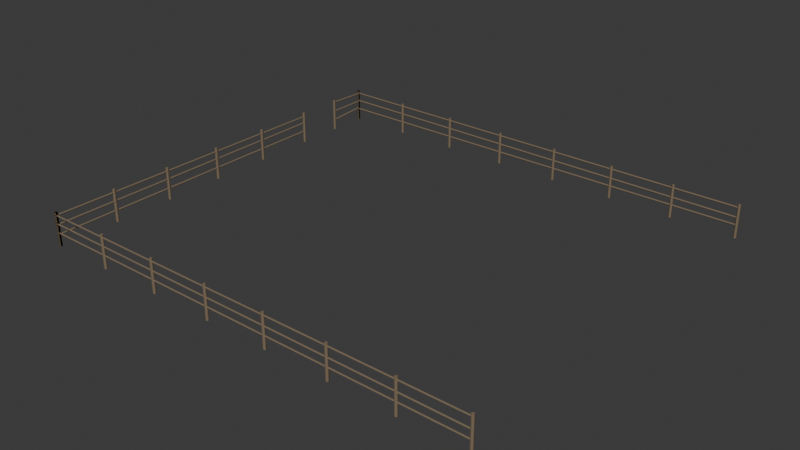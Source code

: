 # Source: izba-fence-3.blend  (saved by Blender 5.3.31; exported with 4.5.12 LTS)
import bpy
from mathutils import Matrix  # noqa: F401  (used for matrix-valued properties, if any)

bpy.ops.wm.read_factory_settings(use_empty=True)
scene = bpy.context.scene
scene.name = 'Scene'

# ---- collections
col_collection = bpy.data.collections.new('Collection'); scene.collection.children.link(col_collection)

# ---- materials (node trees are filled in below, after node groups)
mat_7a6a56 = bpy.data.materials.new('#7a6a56')
mat_7a6a56.diffuse_color = (0.1975, 0.145, 0.09152, 1.0)

# ---- material node trees
mat_7a6a56.use_nodes = True; mat_7a6a56.node_tree.nodes.clear()
_N = mat_7a6a56.node_tree.nodes; _L = mat_7a6a56.node_tree.links
n0 = _N.new('ShaderNodeBsdfPrincipled'); n0.name = 'Principled BSDF'; n0.location = (-200, 100)
n0.inputs[0].default_value = (0.1975, 0.145, 0.09152, 1.0)
n0.inputs[2].default_value = 0.85
n0.inputs[10].default_value = 0.005
n1 = _N.new('ShaderNodeOutputMaterial'); n1.name = 'Material Output'; n1.location = (200, 100)
_L.new(n0.outputs[0], n1.inputs[0])
n1.is_active_output = True

# ---- world
world_world = bpy.data.worlds.new('World'); scene.world = world_world
world_world.use_nodes = True; world_world.node_tree.nodes.clear()
_N = world_world.node_tree.nodes; _L = world_world.node_tree.links
n0 = _N.new('ShaderNodeOutputWorld'); n0.name = 'World Output'; n0.location = (200, 100)
n1 = _N.new('ShaderNodeBackground'); n1.name = 'Background'; n1.location = (-200, 100)
n1.inputs[0].default_value = (0.05088, 0.05088, 0.05088, 1.0)
_L.new(n1.outputs[0], n0.inputs[0])
n0.is_active_output = True
world_world.color = (0.05088, 0.05088, 0.05088)
world_world.sun_shadow_jitter_overblur = 0.0

# ---- meshes
me_00__7a6a56 = bpy.data.meshes.new('00_#7a6a56')
me_00__7a6a56.from_pydata([(-2.66, -7.5, 0.0), (-2.619, -7.557, 0.0), (-2.551, -7.535, 0.0), (-2.551, -7.465, 0.0), (-2.619, -7.443, 0.0), (-2.66, -7.5, 1.25), (-2.619, -7.557, 1.25), (-2.551, -7.535, 1.25), (-2.551, -7.465, 1.25), (-2.619, -7.443, 1.25), (-2.66, -7.5, 0.0), (-2.619, -7.557, 0.0), (-2.551, -7.535, 0.0), (-2.551, -7.465, 0.0), (-2.619, -7.443, 0.0), (-2.66, -7.5, 1.25), (-2.619, -7.557, 1.25), (-2.551, -7.535, 1.25), (-2.551, -7.465, 1.25), (-2.619, -7.443, 1.25), (-2.66, -5.16, 0.0), (-2.619, -5.217, 0.0), (-2.551, -5.195, 0.0), (-2.551, -5.125, 0.0), (-2.619, -5.103, 0.0), (-2.66, -5.16, 1.25), (-2.619, -5.217, 1.25), (-2.551, -5.195, 1.25), (-2.551, -5.125, 1.25), (-2.619, -5.103, 1.25), (-2.66, -5.16, 0.0), (-2.619, -5.217, 0.0), (-2.551, -5.195, 0.0), (-2.551, -5.125, 0.0), (-2.619, -5.103, 0.0), (-2.66, -5.16, 1.25), (-2.619, -5.217, 1.25), (-2.551, -5.195, 1.25), (-2.551, -5.125, 1.25), (-2.619, -5.103, 1.25), (-2.66, -2.82, 0.0), (-2.619, -2.877, 0.0), (-2.551, -2.855, 0.0), (-2.551, -2.785, 0.0), (-2.619, -2.763, 0.0), (-2.66, -2.82, 1.25), (-2.619, -2.877, 1.25), (-2.551, -2.855, 1.25), (-2.551, -2.785, 1.25), (-2.619, -2.763, 1.25), (-2.66, -2.82, 0.0), (-2.619, -2.877, 0.0), (-2.551, -2.855, 0.0), (-2.551, -2.785, 0.0), (-2.619, -2.763, 0.0), (-2.66, -2.82, 1.25), (-2.619, -2.877, 1.25), (-2.551, -2.855, 1.25), (-2.551, -2.785, 1.25), (-2.619, -2.763, 1.25), (-2.66, -0.48, 0.0), (-2.619, -0.5371, 0.0), (-2.551, -0.5153, 0.0), (-2.551, -0.4447, 0.0), (-2.619, -0.4229, 0.0), (-2.66, -0.48, 1.25), (-2.619, -0.5371, 1.25), (-2.551, -0.5153, 1.25), (-2.551, -0.4447, 1.25), (-2.619, -0.4229, 1.25), (-2.66, -0.48, 0.0), (-2.619, -0.5371, 0.0), (-2.551, -0.5153, 0.0), (-2.551, -0.4447, 0.0), (-2.619, -0.4229, 0.0), (-2.66, -0.48, 1.25), (-2.619, -0.5371, 1.25), (-2.551, -0.5153, 1.25), (-2.551, -0.4447, 1.25), (-2.619, -0.4229, 1.25), (-2.66, 1.86, 0.0), (-2.619, 1.803, 0.0), (-2.551, 1.825, 0.0), (-2.551, 1.895, 0.0), (-2.619, 1.917, 0.0), (-2.66, 1.86, 1.25), (-2.619, 1.803, 1.25), (-2.551, 1.825, 1.25), (-2.551, 1.895, 1.25), (-2.619, 1.917, 1.25), (-2.66, 1.86, 0.0), (-2.619, 1.803, 0.0), (-2.551, 1.825, 0.0), (-2.551, 1.895, 0.0), (-2.619, 1.917, 0.0), (-2.66, 1.86, 1.25), (-2.619, 1.803, 1.25), (-2.551, 1.825, 1.25), (-2.551, 1.895, 1.25), (-2.619, 1.917, 1.25), (-2.66, 4.2, 0.0), (-2.619, 4.143, 0.0), (-2.551, 4.165, 0.0), (-2.551, 4.235, 0.0), (-2.619, 4.257, 0.0), (-2.66, 4.2, 1.25), (-2.619, 4.143, 1.25), (-2.551, 4.165, 1.25), (-2.551, 4.235, 1.25), (-2.619, 4.257, 1.25), (-2.66, 4.2, 0.0), (-2.619, 4.143, 0.0), (-2.551, 4.165, 0.0), (-2.551, 4.235, 0.0), (-2.619, 4.257, 0.0), (-2.66, 4.2, 1.25), (-2.619, 4.143, 1.25), (-2.551, 4.165, 1.25), (-2.551, 4.235, 1.25), (-2.619, 4.257, 1.25), (-2.635, -7.5, 0.4238), (-2.6, -7.5, 0.4588), (-2.565, -7.5, 0.4238), (-2.6, -7.5, 0.3888), (-2.635, 4.2, 0.4544), (-2.6, 4.2, 0.4894), (-2.565, 4.2, 0.4544), (-2.6, 4.2, 0.4194), (-2.635, -7.5, 0.4238), (-2.6, -7.5, 0.4588), (-2.565, -7.5, 0.4238), (-2.6, -7.5, 0.3888), (-2.635, 4.2, 0.4544), (-2.6, 4.2, 0.4894), (-2.565, 4.2, 0.4544), (-2.6, 4.2, 0.4194), (-2.635, -7.5, 0.787), (-2.6, -7.5, 0.822), (-2.565, -7.5, 0.787), (-2.6, -7.5, 0.752), (-2.635, 4.2, 0.8104), (-2.6, 4.2, 0.8454), (-2.565, 4.2, 0.8104), (-2.6, 4.2, 0.7754), (-2.635, -7.5, 0.787), (-2.6, -7.5, 0.822), (-2.565, -7.5, 0.787), (-2.6, -7.5, 0.752), (-2.635, 4.2, 0.8104), (-2.6, 4.2, 0.8454), (-2.565, 4.2, 0.8104), (-2.6, 4.2, 0.7754), (-2.635, -7.5, 1.133), (-2.6, -7.5, 1.168), (-2.565, -7.5, 1.133), (-2.6, -7.5, 1.098), (-2.635, 4.2, 1.077), (-2.6, 4.2, 1.112), (-2.565, 4.2, 1.077), (-2.6, 4.2, 1.042), (-2.635, -7.5, 1.133), (-2.6, -7.5, 1.168), (-2.565, -7.5, 1.133), (-2.6, -7.5, 1.098), (-2.635, 4.2, 1.077), (-2.6, 4.2, 1.112), (-2.565, 4.2, 1.077), (-2.6, 4.2, 1.042), (-2.66, 6.0, 0.0), (-2.619, 5.943, 0.0), (-2.551, 5.965, 0.0), (-2.551, 6.035, 0.0), (-2.619, 6.057, 0.0), (-2.66, 6.0, 1.25), (-2.619, 5.943, 1.25), (-2.551, 5.965, 1.25), (-2.551, 6.035, 1.25), (-2.619, 6.057, 1.25), (-2.66, 6.0, 0.0), (-2.619, 5.943, 0.0), (-2.551, 5.965, 0.0), (-2.551, 6.035, 0.0), (-2.619, 6.057, 0.0), (-2.66, 6.0, 1.25), (-2.619, 5.943, 1.25), (-2.551, 5.965, 1.25), (-2.551, 6.035, 1.25), (-2.619, 6.057, 1.25), (-2.66, 7.5, 0.0), (-2.619, 7.443, 0.0), (-2.551, 7.465, 0.0), (-2.551, 7.535, 0.0), (-2.619, 7.557, 0.0), (-2.66, 7.5, 1.25), (-2.619, 7.443, 1.25), (-2.551, 7.465, 1.25), (-2.551, 7.535, 1.25), (-2.619, 7.557, 1.25), (-2.66, 7.5, 0.0), (-2.619, 7.443, 0.0), (-2.551, 7.465, 0.0), (-2.551, 7.535, 0.0), (-2.619, 7.557, 0.0), (-2.66, 7.5, 1.25), (-2.619, 7.443, 1.25), (-2.551, 7.465, 1.25), (-2.551, 7.535, 1.25), (-2.619, 7.557, 1.25), (-2.635, 6.0, 0.4013), (-2.6, 5.998, 0.4363), (-2.565, 6.0, 0.4013), (-2.6, 6.002, 0.3664), (-2.635, 7.5, 0.4837), (-2.6, 7.498, 0.5187), (-2.565, 7.5, 0.4837), (-2.6, 7.502, 0.4488), (-2.635, 6.0, 0.4013), (-2.6, 5.998, 0.4363), (-2.565, 6.0, 0.4013), (-2.6, 6.002, 0.3664), (-2.635, 7.5, 0.4837), (-2.6, 7.498, 0.5187), (-2.565, 7.5, 0.4837), (-2.6, 7.502, 0.4488), (-2.635, 6.0, 0.7759), (-2.6, 6.0, 0.8109), (-2.565, 6.0, 0.7759), (-2.6, 6.0, 0.7409), (-2.635, 7.5, 0.7734), (-2.6, 7.5, 0.8084), (-2.565, 7.5, 0.7734), (-2.6, 7.5, 0.7384), (-2.635, 6.0, 0.7759), (-2.6, 6.0, 0.8109), (-2.565, 6.0, 0.7759), (-2.6, 6.0, 0.7409), (-2.635, 7.5, 0.7734), (-2.6, 7.5, 0.8084), (-2.565, 7.5, 0.7734), (-2.6, 7.5, 0.7384), (-2.635, 6.0, 1.17), (-2.6, 6.001, 1.205), (-2.565, 6.0, 1.17), (-2.6, 5.999, 1.135), (-2.635, 7.5, 1.117), (-2.6, 7.501, 1.152), (-2.565, 7.5, 1.117), (-2.6, 7.499, 1.082), (-2.635, 6.0, 1.17), (-2.6, 6.001, 1.205), (-2.565, 6.0, 1.17), (-2.6, 5.999, 1.135), (-2.635, 7.5, 1.117), (-2.6, 7.501, 1.152), (-2.565, 7.5, 1.117), (-2.6, 7.499, 1.082), (-2.66, -7.5, 0.0), (-2.619, -7.557, 0.0), (-2.551, -7.535, 0.0), (-2.551, -7.465, 0.0), (-2.619, -7.443, 0.0), (-2.66, -7.5, 1.25), (-2.619, -7.557, 1.25), (-2.551, -7.535, 1.25), (-2.551, -7.465, 1.25), (-2.619, -7.443, 1.25), (-2.66, -7.5, 0.0), (-2.619, -7.557, 0.0), (-2.551, -7.535, 0.0), (-2.551, -7.465, 0.0), (-2.619, -7.443, 0.0), (-2.66, -7.5, 1.25), (-2.619, -7.557, 1.25), (-2.551, -7.535, 1.25), (-2.551, -7.465, 1.25), (-2.619, -7.443, 1.25), (-0.2171, -7.5, 0.0), (-0.1757, -7.557, 0.0), (-0.1086, -7.535, 0.0), (-0.1086, -7.465, 0.0), (-0.1757, -7.443, 0.0), (-0.2171, -7.5, 1.25), (-0.1757, -7.557, 1.25), (-0.1086, -7.535, 1.25), (-0.1086, -7.465, 1.25), (-0.1757, -7.443, 1.25), (-0.2171, -7.5, 0.0), (-0.1757, -7.557, 0.0), (-0.1086, -7.535, 0.0), (-0.1086, -7.465, 0.0), (-0.1757, -7.443, 0.0), (-0.2171, -7.5, 1.25), (-0.1757, -7.557, 1.25), (-0.1086, -7.535, 1.25), (-0.1086, -7.465, 1.25), (-0.1757, -7.443, 1.25), (2.226, -7.5, 0.0), (2.267, -7.557, 0.0), (2.334, -7.535, 0.0), (2.334, -7.465, 0.0), (2.267, -7.443, 0.0), (2.226, -7.5, 1.25), (2.267, -7.557, 1.25), (2.334, -7.535, 1.25), (2.334, -7.465, 1.25), (2.267, -7.443, 1.25), (2.226, -7.5, 0.0), (2.267, -7.557, 0.0), (2.334, -7.535, 0.0), (2.334, -7.465, 0.0), (2.267, -7.443, 0.0), (2.226, -7.5, 1.25), (2.267, -7.557, 1.25), (2.334, -7.535, 1.25), (2.334, -7.465, 1.25), (2.267, -7.443, 1.25), (4.669, -7.5, 0.0), (4.71, -7.557, 0.0), (4.777, -7.535, 0.0), (4.777, -7.465, 0.0), (4.71, -7.443, 0.0), (4.669, -7.5, 1.25), (4.71, -7.557, 1.25), (4.777, -7.535, 1.25), (4.777, -7.465, 1.25), (4.71, -7.443, 1.25), (4.669, -7.5, 0.0), (4.71, -7.557, 0.0), (4.777, -7.535, 0.0), (4.777, -7.465, 0.0), (4.71, -7.443, 0.0), (4.669, -7.5, 1.25), (4.71, -7.557, 1.25), (4.777, -7.535, 1.25), (4.777, -7.465, 1.25), (4.71, -7.443, 1.25), (7.111, -7.5, 0.0), (7.153, -7.557, 0.0), (7.22, -7.535, 0.0), (7.22, -7.465, 0.0), (7.153, -7.443, 0.0), (7.111, -7.5, 1.25), (7.153, -7.557, 1.25), (7.22, -7.535, 1.25), (7.22, -7.465, 1.25), (7.153, -7.443, 1.25), (7.111, -7.5, 0.0), (7.153, -7.557, 0.0), (7.22, -7.535, 0.0), (7.22, -7.465, 0.0), (7.153, -7.443, 0.0), (7.111, -7.5, 1.25), (7.153, -7.557, 1.25), (7.22, -7.535, 1.25), (7.22, -7.465, 1.25), (7.153, -7.443, 1.25), (9.554, -7.5, 0.0), (9.596, -7.557, 0.0), (9.663, -7.535, 0.0), (9.663, -7.465, 0.0), (9.596, -7.443, 0.0), (9.554, -7.5, 1.25), (9.596, -7.557, 1.25), (9.663, -7.535, 1.25), (9.663, -7.465, 1.25), (9.596, -7.443, 1.25), (9.554, -7.5, 0.0), (9.596, -7.557, 0.0), (9.663, -7.535, 0.0), (9.663, -7.465, 0.0), (9.596, -7.443, 0.0), (9.554, -7.5, 1.25), (9.596, -7.557, 1.25), (9.663, -7.535, 1.25), (9.663, -7.465, 1.25), (9.596, -7.443, 1.25), (12.0, -7.5, 0.0), (12.04, -7.557, 0.0), (12.11, -7.535, 0.0), (12.11, -7.465, 0.0), (12.04, -7.443, 0.0), (12.0, -7.5, 1.25), (12.04, -7.557, 1.25), (12.11, -7.535, 1.25), (12.11, -7.465, 1.25), (12.04, -7.443, 1.25), (12.0, -7.5, 0.0), (12.04, -7.557, 0.0), (12.11, -7.535, 0.0), (12.11, -7.465, 0.0), (12.04, -7.443, 0.0), (12.0, -7.5, 1.25), (12.04, -7.557, 1.25), (12.11, -7.535, 1.25), (12.11, -7.465, 1.25), (12.04, -7.443, 1.25), (14.44, -7.5, 0.0), (14.48, -7.557, 0.0), (14.55, -7.535, 0.0), (14.55, -7.465, 0.0), (14.48, -7.443, 0.0), (14.44, -7.5, 1.25), (14.48, -7.557, 1.25), (14.55, -7.535, 1.25), (14.55, -7.465, 1.25), (14.48, -7.443, 1.25), (14.44, -7.5, 0.0), (14.48, -7.557, 0.0), (14.55, -7.535, 0.0), (14.55, -7.465, 0.0), (14.48, -7.443, 0.0), (14.44, -7.5, 1.25), (14.48, -7.557, 1.25), (14.55, -7.535, 1.25), (14.55, -7.465, 1.25), (14.48, -7.443, 1.25), (-2.6, -7.465, 0.4836), (-2.6, -7.5, 0.5186), (-2.6, -7.535, 0.4836), (-2.6, -7.5, 0.4486), (14.5, -7.465, 0.4476), (14.5, -7.5, 0.4826), (14.5, -7.535, 0.4476), (14.5, -7.5, 0.4126), (-2.6, -7.465, 0.4836), (-2.6, -7.5, 0.5186), (-2.6, -7.535, 0.4836), (-2.6, -7.5, 0.4486), (14.5, -7.465, 0.4476), (14.5, -7.5, 0.4826), (14.5, -7.535, 0.4476), (14.5, -7.5, 0.4126), (-2.6, -7.465, 0.8139), (-2.6, -7.5, 0.8489), (-2.6, -7.535, 0.8139), (-2.6, -7.5, 0.7789), (14.5, -7.465, 0.7651), (14.5, -7.5, 0.8001), (14.5, -7.535, 0.7651), (14.5, -7.5, 0.7301), (-2.6, -7.465, 0.8139), (-2.6, -7.5, 0.8489), (-2.6, -7.535, 0.8139), (-2.6, -7.5, 0.7789), (14.5, -7.465, 0.7651), (14.5, -7.5, 0.8001), (14.5, -7.535, 0.7651), (14.5, -7.5, 0.7301), (-2.6, -7.465, 1.133), (-2.6, -7.5, 1.168), (-2.6, -7.535, 1.133), (-2.6, -7.5, 1.098), (14.5, -7.465, 1.157), (14.5, -7.5, 1.192), (14.5, -7.535, 1.157), (14.5, -7.5, 1.122), (-2.6, -7.465, 1.133), (-2.6, -7.5, 1.168), (-2.6, -7.535, 1.133), (-2.6, -7.5, 1.098), (14.5, -7.465, 1.157), (14.5, -7.5, 1.192), (14.5, -7.535, 1.157), (14.5, -7.5, 1.122), (-2.66, 7.5, 0.0), (-2.619, 7.443, 0.0), (-2.551, 7.465, 0.0), (-2.551, 7.535, 0.0), (-2.619, 7.557, 0.0), (-2.66, 7.5, 1.25), (-2.619, 7.443, 1.25), (-2.551, 7.465, 1.25), (-2.551, 7.535, 1.25), (-2.619, 7.557, 1.25), (-2.66, 7.5, 0.0), (-2.619, 7.443, 0.0), (-2.551, 7.465, 0.0), (-2.551, 7.535, 0.0), (-2.619, 7.557, 0.0), (-2.66, 7.5, 1.25), (-2.619, 7.443, 1.25), (-2.551, 7.465, 1.25), (-2.551, 7.535, 1.25), (-2.619, 7.557, 1.25), (-0.2171, 7.5, 0.0), (-0.1757, 7.443, 0.0), (-0.1086, 7.465, 0.0), (-0.1086, 7.535, 0.0), (-0.1757, 7.557, 0.0), (-0.2171, 7.5, 1.25), (-0.1757, 7.443, 1.25), (-0.1086, 7.465, 1.25), (-0.1086, 7.535, 1.25), (-0.1757, 7.557, 1.25), (-0.2171, 7.5, 0.0), (-0.1757, 7.443, 0.0), (-0.1086, 7.465, 0.0), (-0.1086, 7.535, 0.0), (-0.1757, 7.557, 0.0), (-0.2171, 7.5, 1.25), (-0.1757, 7.443, 1.25), (-0.1086, 7.465, 1.25), (-0.1086, 7.535, 1.25), (-0.1757, 7.557, 1.25), (2.226, 7.5, 0.0), (2.267, 7.443, 0.0), (2.334, 7.465, 0.0), (2.334, 7.535, 0.0), (2.267, 7.557, 0.0), (2.226, 7.5, 1.25), (2.267, 7.443, 1.25), (2.334, 7.465, 1.25), (2.334, 7.535, 1.25), (2.267, 7.557, 1.25), (2.226, 7.5, 0.0), (2.267, 7.443, 0.0), (2.334, 7.465, 0.0), (2.334, 7.535, 0.0), (2.267, 7.557, 0.0), (2.226, 7.5, 1.25), (2.267, 7.443, 1.25), (2.334, 7.465, 1.25), (2.334, 7.535, 1.25), (2.267, 7.557, 1.25), (4.669, 7.5, 0.0), (4.71, 7.443, 0.0), (4.777, 7.465, 0.0), (4.777, 7.535, 0.0), (4.71, 7.557, 0.0), (4.669, 7.5, 1.25), (4.71, 7.443, 1.25), (4.777, 7.465, 1.25), (4.777, 7.535, 1.25), (4.71, 7.557, 1.25), (4.669, 7.5, 0.0), (4.71, 7.443, 0.0), (4.777, 7.465, 0.0), (4.777, 7.535, 0.0), (4.71, 7.557, 0.0), (4.669, 7.5, 1.25), (4.71, 7.443, 1.25), (4.777, 7.465, 1.25), (4.777, 7.535, 1.25), (4.71, 7.557, 1.25), (7.111, 7.5, 0.0), (7.153, 7.443, 0.0), (7.22, 7.465, 0.0), (7.22, 7.535, 0.0), (7.153, 7.557, 0.0), (7.111, 7.5, 1.25), (7.153, 7.443, 1.25), (7.22, 7.465, 1.25), (7.22, 7.535, 1.25), (7.153, 7.557, 1.25), (7.111, 7.5, 0.0), (7.153, 7.443, 0.0), (7.22, 7.465, 0.0), (7.22, 7.535, 0.0), (7.153, 7.557, 0.0), (7.111, 7.5, 1.25), (7.153, 7.443, 1.25), (7.22, 7.465, 1.25), (7.22, 7.535, 1.25), (7.153, 7.557, 1.25), (9.554, 7.5, 0.0), (9.596, 7.443, 0.0), (9.663, 7.465, 0.0), (9.663, 7.535, 0.0), (9.596, 7.557, 0.0), (9.554, 7.5, 1.25), (9.596, 7.443, 1.25), (9.663, 7.465, 1.25), (9.663, 7.535, 1.25), (9.596, 7.557, 1.25), (9.554, 7.5, 0.0), (9.596, 7.443, 0.0), (9.663, 7.465, 0.0), (9.663, 7.535, 0.0), (9.596, 7.557, 0.0), (9.554, 7.5, 1.25), (9.596, 7.443, 1.25), (9.663, 7.465, 1.25), (9.663, 7.535, 1.25), (9.596, 7.557, 1.25), (12.0, 7.5, 0.0), (12.04, 7.443, 0.0), (12.11, 7.465, 0.0), (12.11, 7.535, 0.0), (12.04, 7.557, 0.0), (12.0, 7.5, 1.25), (12.04, 7.443, 1.25), (12.11, 7.465, 1.25), (12.11, 7.535, 1.25), (12.04, 7.557, 1.25), (12.0, 7.5, 0.0), (12.04, 7.443, 0.0), (12.11, 7.465, 0.0), (12.11, 7.535, 0.0), (12.04, 7.557, 0.0), (12.0, 7.5, 1.25), (12.04, 7.443, 1.25), (12.11, 7.465, 1.25), (12.11, 7.535, 1.25), (12.04, 7.557, 1.25), (14.44, 7.5, 0.0), (14.48, 7.443, 0.0), (14.55, 7.465, 0.0), (14.55, 7.535, 0.0), (14.48, 7.557, 0.0), (14.44, 7.5, 1.25), (14.48, 7.443, 1.25), (14.55, 7.465, 1.25), (14.55, 7.535, 1.25), (14.48, 7.557, 1.25), (14.44, 7.5, 0.0), (14.48, 7.443, 0.0), (14.55, 7.465, 0.0), (14.55, 7.535, 0.0), (14.48, 7.557, 0.0), (14.44, 7.5, 1.25), (14.48, 7.443, 1.25), (14.55, 7.465, 1.25), (14.55, 7.535, 1.25), (14.48, 7.557, 1.25), (-2.6, 7.535, 0.4523), (-2.6, 7.5, 0.4873), (-2.6, 7.465, 0.4523), (-2.6, 7.5, 0.4173), (14.5, 7.535, 0.4741), (14.5, 7.5, 0.5091), (14.5, 7.465, 0.4741), (14.5, 7.5, 0.4391), (-2.6, 7.535, 0.4523), (-2.6, 7.5, 0.4873), (-2.6, 7.465, 0.4523), (-2.6, 7.5, 0.4173), (14.5, 7.535, 0.4741), (14.5, 7.5, 0.5091), (14.5, 7.465, 0.4741), (14.5, 7.5, 0.4391), (-2.6, 7.535, 0.8171), (-2.6, 7.5, 0.8521), (-2.6, 7.465, 0.8171), (-2.6, 7.5, 0.7821), (14.5, 7.535, 0.7564), (14.5, 7.5, 0.7914), (14.5, 7.465, 0.7564), (14.5, 7.5, 0.7214), (-2.6, 7.535, 0.8171), (-2.6, 7.5, 0.8521), (-2.6, 7.465, 0.8171), (-2.6, 7.5, 0.7821), (14.5, 7.535, 0.7564), (14.5, 7.5, 0.7914), (14.5, 7.465, 0.7564), (14.5, 7.5, 0.7214), (-2.6, 7.535, 1.146), (-2.6, 7.5, 1.181), (-2.6, 7.465, 1.146), (-2.6, 7.5, 1.111), (14.5, 7.535, 1.129), (14.5, 7.5, 1.164), (14.5, 7.465, 1.129), (14.5, 7.5, 1.094), (-2.6, 7.535, 1.146), (-2.6, 7.5, 1.181), (-2.6, 7.465, 1.146), (-2.6, 7.5, 1.111), (14.5, 7.535, 1.129), (14.5, 7.5, 1.164), (14.5, 7.465, 1.129), (14.5, 7.5, 1.094)], [], [(1, 5, 0), (2, 6, 1), (3, 7, 2), (4, 8, 3), (0, 9, 4), (12, 11, 10), (17, 18, 19), (21, 25, 20), (22, 26, 21), (23, 27, 22), (24, 28, 23), (20, 29, 24), (32, 31, 30), (37, 38, 39), (41, 45, 40), (42, 46, 41), (43, 47, 42), (44, 48, 43), (40, 49, 44), (53, 52, 51), (56, 58, 59), (61, 65, 60), (62, 66, 61), (63, 67, 62), (64, 68, 63), (60, 69, 64), (72, 71, 70), (76, 77, 78), (81, 85, 80), (82, 86, 81), (83, 87, 82), (84, 88, 83), (80, 89, 84), (93, 92, 91), (96, 98, 99), (101, 105, 100), (102, 106, 101), (103, 107, 102), (104, 108, 103), (100, 109, 104), (112, 111, 110), (117, 118, 119), (121, 124, 120), (122, 125, 121), (123, 126, 122), (120, 127, 123), (131, 129, 128), (133, 135, 132), (137, 140, 136), (138, 141, 137), (138, 143, 142), (136, 143, 139), (147, 145, 144), (149, 151, 148), (153, 156, 152), (154, 157, 153), (155, 158, 154), (152, 159, 155), (163, 161, 160), (165, 167, 164), (169, 173, 168), (170, 174, 169), (171, 175, 170), (172, 176, 171), (168, 177, 172), (180, 179, 178), (185, 186, 187), (189, 193, 188), (190, 194, 189), (191, 195, 190), (192, 196, 191), (188, 197, 192), (200, 199, 198), (205, 206, 207), (208, 213, 212), (209, 214, 213), (211, 214, 210), (211, 212, 215), (219, 217, 216), (221, 223, 220), (224, 229, 228), (225, 230, 229), (227, 230, 226), (227, 228, 231), (235, 233, 232), (237, 239, 236), (241, 244, 240), (242, 245, 241), (242, 247, 246), (240, 247, 243), (251, 249, 248), (253, 255, 252), (257, 261, 256), (258, 262, 257), (259, 263, 258), (260, 264, 259), (256, 265, 260), (268, 267, 266), (273, 274, 275), (277, 281, 276), (278, 282, 277), (279, 283, 278), (280, 284, 279), (276, 285, 280), (288, 287, 286), (293, 294, 295), (297, 301, 296), (298, 302, 297), (299, 303, 298), (300, 304, 299), (296, 305, 300), (308, 307, 306), (313, 314, 315), (317, 321, 316), (318, 322, 317), (319, 323, 318), (320, 324, 319), (316, 325, 320), (328, 327, 326), (333, 334, 335), (337, 341, 336), (338, 342, 337), (339, 343, 338), (340, 344, 339), (336, 345, 340), (348, 347, 346), (353, 354, 355), (357, 361, 356), (358, 362, 357), (359, 363, 358), (360, 364, 359), (356, 365, 360), (368, 367, 366), (373, 374, 375), (377, 381, 376), (378, 382, 377), (379, 383, 378), (380, 384, 379), (376, 385, 380), (388, 387, 386), (393, 394, 395), (397, 401, 396), (398, 402, 397), (399, 403, 398), (400, 404, 399), (396, 405, 400), (408, 407, 406), (413, 414, 415), (416, 421, 420), (417, 422, 421), (418, 423, 422), (416, 423, 419), (426, 424, 427), (428, 430, 431), (432, 437, 436), (434, 437, 433), (435, 438, 434), (435, 436, 439), (442, 440, 443), (444, 446, 447), (449, 452, 448), (450, 453, 449), (450, 455, 454), (448, 455, 451), (458, 456, 459), (460, 462, 463), (465, 469, 464), (466, 470, 465), (467, 471, 466), (468, 472, 467), (464, 473, 468), (476, 475, 474), (481, 482, 483), (485, 489, 484), (486, 490, 485), (487, 491, 486), (488, 492, 487), (484, 493, 488), (496, 495, 494), (501, 502, 503), (505, 509, 504), (506, 510, 505), (507, 511, 506), (508, 512, 507), (504, 513, 508), (516, 515, 514), (521, 522, 523), (525, 529, 524), (526, 530, 525), (527, 531, 526), (528, 532, 527), (524, 533, 528), (536, 535, 534), (541, 542, 543), (545, 549, 544), (546, 550, 545), (547, 551, 546), (548, 552, 547), (544, 553, 548), (556, 555, 554), (561, 562, 563), (565, 569, 564), (566, 570, 565), (567, 571, 566), (568, 572, 567), (564, 573, 568), (576, 575, 574), (581, 582, 583), (585, 589, 584), (586, 590, 585), (587, 591, 586), (588, 592, 587), (584, 593, 588), (596, 595, 594), (601, 602, 603), (605, 609, 604), (606, 610, 605), (607, 611, 606), (608, 612, 607), (604, 613, 608), (616, 615, 614), (621, 622, 623), (625, 628, 624), (626, 629, 625), (627, 630, 626), (624, 631, 627), (634, 632, 635), (636, 638, 639), (640, 645, 644), (641, 646, 645), (643, 646, 642), (643, 644, 647), (650, 648, 651), (652, 654, 655), (657, 660, 656), (658, 661, 657), (658, 663, 662), (656, 663, 659), (666, 664, 667), (668, 670, 671), (1, 6, 5), (2, 7, 6), (3, 8, 7), (4, 9, 8), (0, 5, 9), (10, 14, 13), (13, 12, 10), (19, 15, 16), (16, 17, 19), (21, 26, 25), (22, 27, 26), (23, 28, 27), (24, 29, 28), (20, 25, 29), (30, 34, 33), (33, 32, 30), (39, 35, 36), (36, 37, 39), (41, 46, 45), (42, 47, 46), (43, 48, 47), (44, 49, 48), (40, 45, 49), (50, 54, 51), (54, 53, 51), (59, 55, 56), (56, 57, 58), (61, 66, 65), (62, 67, 66), (63, 68, 67), (64, 69, 68), (60, 65, 69), (70, 74, 73), (73, 72, 70), (79, 75, 78), (75, 76, 78), (81, 86, 85), (82, 87, 86), (83, 88, 87), (84, 89, 88), (80, 85, 89), (90, 94, 91), (94, 93, 91), (99, 95, 96), (96, 97, 98), (101, 106, 105), (102, 107, 106), (103, 108, 107), (104, 109, 108), (100, 105, 109), (110, 114, 113), (113, 112, 110), (119, 115, 116), (116, 117, 119), (121, 125, 124), (122, 126, 125), (123, 127, 126), (120, 124, 127), (131, 130, 129), (133, 134, 135), (137, 141, 140), (138, 142, 141), (138, 139, 143), (136, 140, 143), (147, 146, 145), (149, 150, 151), (153, 157, 156), (154, 158, 157), (155, 159, 158), (152, 156, 159), (163, 162, 161), (165, 166, 167), (169, 174, 173), (170, 175, 174), (171, 176, 175), (172, 177, 176), (168, 173, 177), (178, 182, 181), (181, 180, 178), (187, 183, 184), (184, 185, 187), (189, 194, 193), (190, 195, 194), (191, 196, 195), (192, 197, 196), (188, 193, 197), (198, 202, 201), (201, 200, 198), (207, 203, 204), (204, 205, 207), (208, 209, 213), (209, 210, 214), (211, 215, 214), (211, 208, 212), (219, 218, 217), (221, 222, 223), (224, 225, 229), (225, 226, 230), (227, 231, 230), (227, 224, 228), (235, 234, 233), (237, 238, 239), (241, 245, 244), (242, 246, 245), (242, 243, 247), (240, 244, 247), (251, 250, 249), (253, 254, 255), (257, 262, 261), (258, 263, 262), (259, 264, 263), (260, 265, 264), (256, 261, 265), (266, 270, 269), (269, 268, 266), (275, 271, 272), (272, 273, 275), (277, 282, 281), (278, 283, 282), (279, 284, 283), (280, 285, 284), (276, 281, 285), (286, 290, 289), (289, 288, 286), (295, 291, 292), (292, 293, 295), (297, 302, 301), (298, 303, 302), (299, 304, 303), (300, 305, 304), (296, 301, 305), (306, 310, 309), (309, 308, 306), (315, 311, 312), (312, 313, 315), (317, 322, 321), (318, 323, 322), (319, 324, 323), (320, 325, 324), (316, 321, 325), (326, 330, 329), (329, 328, 326), (335, 331, 332), (332, 333, 335), (337, 342, 341), (338, 343, 342), (339, 344, 343), (340, 345, 344), (336, 341, 345), (346, 350, 349), (349, 348, 346), (355, 351, 352), (352, 353, 355), (357, 362, 361), (358, 363, 362), (359, 364, 363), (360, 365, 364), (356, 361, 365), (366, 370, 369), (369, 368, 366), (375, 371, 372), (372, 373, 375), (377, 382, 381), (378, 383, 382), (379, 384, 383), (380, 385, 384), (376, 381, 385), (386, 390, 389), (389, 388, 386), (395, 391, 392), (392, 393, 395), (397, 402, 401), (398, 403, 402), (399, 404, 403), (400, 405, 404), (396, 401, 405), (406, 410, 409), (409, 408, 406), (415, 411, 412), (412, 413, 415), (416, 417, 421), (417, 418, 422), (418, 419, 423), (416, 420, 423), (426, 425, 424), (428, 429, 430), (432, 433, 437), (434, 438, 437), (435, 439, 438), (435, 432, 436), (442, 441, 440), (444, 445, 446), (449, 453, 452), (450, 454, 453), (450, 451, 455), (448, 452, 455), (458, 457, 456), (460, 461, 462), (465, 470, 469), (466, 471, 470), (467, 472, 471), (468, 473, 472), (464, 469, 473), (474, 478, 477), (477, 476, 474), (483, 479, 480), (480, 481, 483), (485, 490, 489), (486, 491, 490), (487, 492, 491), (488, 493, 492), (484, 489, 493), (494, 498, 497), (497, 496, 494), (503, 499, 500), (500, 501, 503), (505, 510, 509), (506, 511, 510), (507, 512, 511), (508, 513, 512), (504, 509, 513), (514, 518, 517), (517, 516, 514), (523, 519, 520), (520, 521, 523), (525, 530, 529), (526, 531, 530), (527, 532, 531), (528, 533, 532), (524, 529, 533), (534, 538, 537), (537, 536, 534), (543, 539, 540), (540, 541, 543), (545, 550, 549), (546, 551, 550), (547, 552, 551), (548, 553, 552), (544, 549, 553), (554, 558, 557), (557, 556, 554), (563, 559, 560), (560, 561, 563), (565, 570, 569), (566, 571, 570), (567, 572, 571), (568, 573, 572), (564, 569, 573), (574, 578, 577), (577, 576, 574), (583, 579, 580), (580, 581, 583), (585, 590, 589), (586, 591, 590), (587, 592, 591), (588, 593, 592), (584, 589, 593), (594, 598, 597), (597, 596, 594), (603, 599, 600), (600, 601, 603), (605, 610, 609), (606, 611, 610), (607, 612, 611), (608, 613, 612), (604, 609, 613), (614, 618, 617), (617, 616, 614), (623, 619, 620), (620, 621, 623), (625, 629, 628), (626, 630, 629), (627, 631, 630), (624, 628, 631), (634, 633, 632), (636, 637, 638), (640, 641, 645), (641, 642, 646), (643, 647, 646), (643, 640, 644), (650, 649, 648), (652, 653, 654), (657, 661, 660), (658, 662, 661), (658, 659, 663), (656, 660, 663), (666, 665, 664), (668, 669, 670)])
me_00__7a6a56.polygons.foreach_set('use_smooth', [1, 1, 1, 1, 1, 0, 0, 1, 1, 1, 1, 1, 0, 0, 1, 1, 1, 1, 1, 0, 0, 1, 1, 1, 1, 1, 0, 0, 1, 1, 1, 1, 1, 0, 0, 1, 1, 1, 1, 1, 0, 0, 1, 1, 1, 1, 0, 0, 1, 1, 1, 1, 0, 0, 1, 1, 1, 1, 0, 0, 1, 1, 1, 1, 1, 0, 0, 1, 1, 1, 1, 1, 0, 0, 1, 1, 1, 1, 0, 0, 1, 1, 1, 1, 0, 0, 1, 1, 1, 1, 0, 0, 1, 1, 1, 1, 1, 0, 0, 1, 1, 1, 1, 1, 0, 0, 1, 1, 1, 1, 1, 0, 0, 1, 1, 1, 1, 1, 0, 0, 1, 1, 1, 1, 1, 0, 0, 1, 1, 1, 1, 1, 0, 0, 1, 1, 1, 1, 1, 0, 0, 1, 1, 1, 1, 1, 0, 0, 1, 1, 1, 1, 0, 0, 1, 1, 1, 1, 0, 0, 1, 1, 1, 1, 0, 0, 1, 1, 1, 1, 1, 0, 0, 1, 1, 1, 1, 1, 0, 0, 1, 1, 1, 1, 1, 0, 0, 1, 1, 1, 1, 1, 0, 0, 1, 1, 1, 1, 1, 0, 0, 1, 1, 1, 1, 1, 0, 0, 1, 1, 1, 1, 1, 0, 0, 1, 1, 1, 1, 1, 0, 0, 1, 1, 1, 1, 0, 0, 1, 1, 1, 1, 0, 0, 1, 1, 1, 1, 0, 0, 1, 1, 1, 1, 1, 0, 0, 0, 0, 1, 1, 1, 1, 1, 0, 0, 0, 0, 1, 1, 1, 1, 1, 0, 0, 0, 0, 1, 1, 1, 1, 1, 0, 0, 0, 0, 1, 1, 1, 1, 1, 0, 0, 0, 0, 1, 1, 1, 1, 1, 0, 0, 0, 0, 1, 1, 1, 1, 0, 0, 1, 1, 1, 1, 0, 0, 1, 1, 1, 1, 0, 0, 1, 1, 1, 1, 1, 0, 0, 0, 0, 1, 1, 1, 1, 1, 0, 0, 0, 0, 1, 1, 1, 1, 0, 0, 1, 1, 1, 1, 0, 0, 1, 1, 1, 1, 0, 0, 1, 1, 1, 1, 1, 0, 0, 0, 0, 1, 1, 1, 1, 1, 0, 0, 0, 0, 1, 1, 1, 1, 1, 0, 0, 0, 0, 1, 1, 1, 1, 1, 0, 0, 0, 0, 1, 1, 1, 1, 1, 0, 0, 0, 0, 1, 1, 1, 1, 1, 0, 0, 0, 0, 1, 1, 1, 1, 1, 0, 0, 0, 0, 1, 1, 1, 1, 1, 0, 0, 0, 0, 1, 1, 1, 1, 0, 0, 1, 1, 1, 1, 0, 0, 1, 1, 1, 1, 0, 0, 1, 1, 1, 1, 1, 0, 0, 0, 0, 1, 1, 1, 1, 1, 0, 0, 0, 0, 1, 1, 1, 1, 1, 0, 0, 0, 0, 1, 1, 1, 1, 1, 0, 0, 0, 0, 1, 1, 1, 1, 1, 0, 0, 0, 0, 1, 1, 1, 1, 1, 0, 0, 0, 0, 1, 1, 1, 1, 1, 0, 0, 0, 0, 1, 1, 1, 1, 1, 0, 0, 0, 0, 1, 1, 1, 1, 0, 0, 1, 1, 1, 1, 0, 0, 1, 1, 1, 1, 0, 0])
me_00__7a6a56.materials.append(mat_7a6a56)
me_00__7a6a56.update()

# ---- objects
ob_00__7a6a56 = bpy.data.objects.new('00_#7a6a56', me_00__7a6a56)

# ---- transforms, parenting, visibility, modifiers, constraints
ob_00__7a6a56.location = (0.0, 0.0, 0.0)

# ---- collection membership
scene.collection.objects.link(ob_00__7a6a56)

# ---- scene / render settings (as saved in the file)
scene.frame_start = 1; scene.frame_end = 250; scene.frame_set(1)
scene.render.engine = 'BLENDER_EEVEE_NEXT'
scene.render.bake_bias = 0.0
scene.render.bake_samples = 0
scene.render.compositor_device = 'GPU'
scene.eevee.use_volume_custom_range = False
scene.eevee.fast_gi_thickness_near = 0.1
scene.eevee.fast_gi_thickness_far = 0.0
scene.eevee.ray_tracing_options.screen_trace_thickness = 0.1
bpy.context.view_layer.update()

# ---- added for rendering (the .blend has no active camera and no usable light): camera, sun
cam_auto = bpy.data.cameras.new('AutoCamera')
cam_auto.lens = 50.0
cam_auto.sensor_width = 36.0
cam_auto.clip_end = 1000.0
ob_auto_camera = bpy.data.objects.new('AutoCamera', cam_auto)
scene.collection.objects.link(ob_auto_camera)
ob_auto_camera.location = (27.1667, -25.4669, 17.6029)
ob_auto_camera.rotation_euler = (1.09748, -7.21219e-08, 0.694738)
scene.camera = ob_auto_camera
light_auto_sun = bpy.data.lights.new('AutoSun', 'SUN')
light_auto_sun.energy = 3.0
light_auto_sun.angle = 0.0523599
ob_auto_sun = bpy.data.objects.new('AutoSun', light_auto_sun)
scene.collection.objects.link(ob_auto_sun)
ob_auto_sun.rotation_euler = (0.872665, 0.174533, 0.523599)
bpy.context.view_layer.update()
